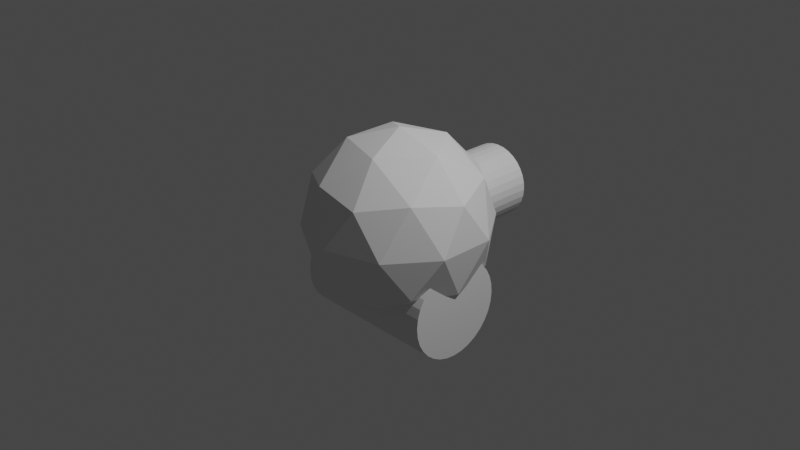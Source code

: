 # Source: enemy.blend  (saved by Blender 2.82.7; exported with 4.5.12 LTS)
import bpy
from mathutils import Matrix  # noqa: F401  (used for matrix-valued properties, if any)

bpy.ops.wm.read_factory_settings(use_empty=True)
scene = bpy.context.scene
scene.name = 'Scene'

# ---- collections
col_collection = bpy.data.collections.new('Collection'); scene.collection.children.link(col_collection)

# ---- world
world_world = bpy.data.worlds.new('World'); scene.world = world_world
world_world.use_nodes = True; world_world.node_tree.nodes.clear()
_N = world_world.node_tree.nodes; _L = world_world.node_tree.links
n0 = _N.new('ShaderNodeOutputWorld'); n0.name = 'World Output'; n0.location = (300, 300)
n1 = _N.new('ShaderNodeBackground'); n1.name = 'Background'; n1.location = (10, 300)
n1.inputs[0].default_value = (0.05088, 0.05088, 0.05088, 1.0)
_L.new(n1.outputs[0], n0.inputs[0])
n0.is_active_output = True
world_world.color = (0.05088, 0.05088, 0.05088)
world_world.use_sun_shadow = False
world_world.sun_shadow_jitter_overblur = 0.0

# ---- cameras
cam_camera = bpy.data.cameras.new('Camera')
cam_camera.clip_end = 100.0
cam_camera.ortho_scale = 7.314

# ---- lights
light_light = bpy.data.lights.new('Light', 'POINT')
light_light.transmission_factor = 0.0
light_light.energy = 1000.0
light_light.shadow_soft_size = 0.1
light_light.shadow_maximum_resolution = 0.006
light_light.use_absolute_resolution = True

# ---- meshes
me_cylinder = bpy.data.meshes.new('Cylinder')
me_cylinder.from_pydata([(-5.713e-08, 0.2489, -0.815), (0.0, 0.4, 0.815), (0.04856, 0.2441, -0.815), (0.07804, 0.3923, 0.815), (0.09525, 0.2299, -0.815), (0.1531, 0.3696, 0.815), (0.1383, 0.2069, -0.815), (0.2222, 0.3326, 0.815), (0.176, 0.176, -0.815), (0.2828, 0.2828, 0.815), (0.2069, 0.1383, -0.815), (0.3326, 0.2222, 0.815), (0.2299, 0.09525, -0.815), (0.3696, 0.1531, 0.815), (0.2441, 0.04856, -0.815), (0.3923, 0.07804, 0.815), (0.2489, 1.351e-09, -0.815), (0.4, 3.02e-08, 0.815), (0.2441, -0.04856, -0.815), (0.3923, -0.07804, 0.815), (0.2299, -0.09525, -0.815), (0.3696, -0.1531, 0.815), (0.2069, -0.1383, -0.815), (0.3326, -0.2222, 0.815), (0.176, -0.176, -0.815), (0.2828, -0.2828, 0.815), (0.1383, -0.2069, -0.815), (0.2222, -0.3326, 0.815), (0.09525, -0.2299, -0.815), (0.1531, -0.3696, 0.815), (0.04856, -0.2441, -0.815), (0.07804, -0.3923, 0.815), (-7.377e-08, -0.2489, -0.815), (-1.303e-07, -0.4, 0.815), (-0.04856, -0.2441, -0.815), (-0.07804, -0.3923, 0.815), (-0.09525, -0.2299, -0.815), (-0.1531, -0.3696, 0.815), (-0.1383, -0.2069, -0.815), (-0.2222, -0.3326, 0.815), (-0.176, -0.176, -0.815), (-0.2828, -0.2828, 0.815), (-0.2069, -0.1383, -0.815), (-0.3326, -0.2222, 0.815), (-0.2299, -0.09525, -0.815), (-0.3696, -0.1531, 0.815), (-0.2441, -0.04856, -0.815), (-0.3923, -0.07804, 0.815), (-0.2489, 2.697e-07, -0.815), (-0.4, 3.862e-07, 0.815), (-0.2441, 0.04856, -0.815), (-0.3923, 0.07804, 0.815), (-0.2299, 0.09525, -0.815), (-0.3696, 0.1531, 0.815), (-0.2069, 0.1383, -0.815), (-0.3326, 0.2222, 0.815), (-0.176, 0.176, -0.815), (-0.2828, 0.2828, 0.815), (-0.1383, 0.2069, -0.815), (-0.2222, 0.3326, 0.815), (-0.09525, 0.2299, -0.815), (-0.1531, 0.3696, 0.815), (-0.04856, 0.2441, -0.815), (-0.07804, 0.3923, 0.815), (0.0, 0.4, -0.815), (0.07804, 0.3923, -0.815), (0.1531, 0.3696, -0.815), (0.2222, 0.3326, -0.815), (0.2828, 0.2828, -0.815), (0.3326, 0.2222, -0.815), (0.3696, 0.1531, -0.815), (0.3923, 0.07804, -0.815), (0.4, 3.02e-08, -0.815), (0.3923, -0.07804, -0.815), (0.3696, -0.1531, -0.815), (0.3326, -0.2222, -0.815), (0.2828, -0.2828, -0.815), (0.2222, -0.3326, -0.815), (0.1531, -0.3696, -0.815), (0.07804, -0.3923, -0.815), (-1.303e-07, -0.4, -0.815), (-0.07804, -0.3923, -0.815), (-0.1531, -0.3696, -0.815), (-0.2222, -0.3326, -0.815), (-0.2828, -0.2828, -0.815), (-0.3326, -0.2222, -0.815), (-0.3696, -0.1531, -0.815), (-0.3923, -0.07804, -0.815), (-0.4, 3.862e-07, -0.815), (-0.3923, 0.07804, -0.815), (-0.3696, 0.1531, -0.815), (-0.3326, 0.2222, -0.815), (-0.2828, 0.2828, -0.815), (-0.2222, 0.3326, -0.815), (-0.1531, 0.3696, -0.815), (-0.07804, 0.3923, -0.815), (-1.639e-07, 0.2489, -0.3967), (0.04856, 0.2441, -0.3967), (0.09525, 0.2299, -0.3967), (0.1383, 0.2069, -0.3967), (0.176, 0.176, -0.3967), (0.2069, 0.1383, -0.3967), (0.2299, 0.09525, -0.3967), (0.2441, 0.04856, -0.3967), (0.2489, 1.351e-09, -0.3967), (0.2441, -0.04856, -0.3967), (0.2299, -0.09525, -0.3967), (0.2069, -0.1383, -0.3967), (0.176, -0.176, -0.3967), (0.1383, -0.2069, -0.3967), (0.09525, -0.2299, -0.3967), (0.04856, -0.2441, -0.3967), (-1.806e-07, -0.2489, -0.3967), (-0.04856, -0.2441, -0.3967), (-0.09525, -0.2299, -0.3967), (-0.1383, -0.2069, -0.3967), (-0.176, -0.176, -0.3967), (-0.2069, -0.1383, -0.3967), (-0.2299, -0.09525, -0.3967), (-0.2441, -0.04856, -0.3967), (-0.2489, 2.697e-07, -0.3967), (-0.2441, 0.04856, -0.3967), (-0.2299, 0.09525, -0.3967), (-0.2069, 0.1383, -0.3967), (-0.176, 0.176, -0.3967), (-0.1383, 0.2069, -0.3967), (-0.09525, 0.2299, -0.3967), (-0.04856, 0.2441, -0.3967), (-1.629e-07, 0.2489, -0.4256), (0.04856, 0.2441, -0.4256), (0.09525, 0.2299, -0.4256), (0.1383, 0.2069, -0.4256), (0.176, 0.176, -0.4256), (0.2069, 0.1383, -0.4256), (0.2299, 0.09525, -0.4256), (0.2441, 0.04856, -0.4256), (0.2489, 1.351e-09, -0.4256), (0.2441, -0.04856, -0.4256), (0.2299, -0.09525, -0.4256), (0.2069, -0.1383, -0.4256), (0.176, -0.176, -0.4256), (0.1383, -0.2069, -0.4256), (0.09525, -0.2299, -0.4256), (0.04856, -0.2441, -0.4256), (-1.796e-07, -0.2489, -0.4256), (-0.04856, -0.2441, -0.4256), (-0.09525, -0.2299, -0.4256), (-0.1383, -0.2069, -0.4256), (-0.176, -0.176, -0.4256), (-0.2069, -0.1383, -0.4256), (-0.2299, -0.09525, -0.4256), (-0.2441, -0.04856, -0.4256), (-0.2489, 2.697e-07, -0.4256), (-0.2441, 0.04856, -0.4256), (-0.2299, 0.09525, -0.4256), (-0.2069, 0.1383, -0.4256), (-0.176, 0.176, -0.4256), (-0.1383, 0.2069, -0.4256), (-0.09525, 0.2299, -0.4256), (-0.04856, 0.2441, -0.4256), (-1.718e-07, 0.2489, -0.221), (0.04856, 0.2441, -0.221), (0.09525, 0.2299, -0.221), (0.1383, 0.2069, -0.221), (0.176, 0.176, -0.221), (0.2069, 0.1383, -0.221), (0.2299, 0.09525, -0.221), (0.2441, 0.04856, -0.221), (0.2489, 1.351e-09, -0.221), (0.2441, -0.04856, -0.221), (0.2299, -0.09525, -0.221), (0.2069, -0.1383, -0.221), (0.176, -0.176, -0.221), (0.1383, -0.2069, -0.221), (0.09525, -0.2299, -0.221), (0.04856, -0.2441, -0.221), (-1.885e-07, -0.2489, -0.221), (-0.04856, -0.2441, -0.221), (-0.09525, -0.2299, -0.221), (-0.1383, -0.2069, -0.221), (-0.176, -0.176, -0.221), (-0.2069, -0.1383, -0.221), (-0.2299, -0.09525, -0.221), (-0.2441, -0.04856, -0.221), (-0.2489, 2.697e-07, -0.221), (-0.2441, 0.04856, -0.221), (-0.2299, 0.09525, -0.221), (-0.2069, 0.1383, -0.221), (-0.176, 0.176, -0.221), (-0.1383, 0.2069, -0.221), (-0.09525, 0.2299, -0.221), (-0.04856, 0.2441, -0.221), (0.0, -1.0, 0.6431), (0.7236, -0.4472, 1.169), (-0.2764, -0.4472, 1.494), (-0.8944, -0.4472, 0.6431), (-0.2764, -0.4472, -0.2075), (0.7236, -0.4472, 0.1174), (0.2764, 0.4472, 1.494), (-0.7236, 0.4472, 1.169), (-0.7236, 0.4472, 0.1174), (0.2764, 0.4472, -0.2075), (0.8944, 0.4472, 0.6431), (0.0, 1.0, 0.6431), (-0.1625, -0.8507, 1.143), (0.4253, -0.8507, 0.9521), (0.2629, -0.5257, 1.452), (0.8506, -0.5257, 0.6431), (0.4253, -0.8507, 0.3341), (-0.5257, -0.8507, 0.6431), (-0.6882, -0.5257, 1.143), (-0.1625, -0.8507, 0.1431), (-0.6882, -0.5257, 0.1431), (0.2629, -0.5257, -0.1659), (0.9511, 4.162e-08, 0.9521), (0.9511, 1.46e-08, 0.3341), (0.0, 7.182e-08, 1.643), (0.5878, 6.348e-08, 1.452), (-0.9511, 4.162e-08, 0.9521), (-0.5878, 6.348e-08, 1.452), (-0.5878, -7.251e-09, -0.1659), (-0.9511, 1.46e-08, 0.3341), (0.5878, -7.251e-09, -0.1659), (0.0, -1.56e-08, -0.3569), (0.6882, 0.5257, 1.143), (-0.2629, 0.5257, 1.452), (-0.8506, 0.5257, 0.6431), (-0.2629, 0.5257, -0.1659), (0.6882, 0.5257, 0.1431), (0.1625, 0.8507, 1.143), (0.5257, 0.8507, 0.6431), (-0.4253, 0.8507, 0.9521), (-0.4253, 0.8507, 0.3341), (0.1625, 0.8507, 0.1431), (-0.815, -0.7237, 0.1131), (0.815, -0.7237, 0.1131), (-0.815, -0.8271, 0.1233), (0.815, -0.8271, 0.1233), (-0.815, -0.9265, 0.1535), (0.815, -0.9265, 0.1535), (-0.815, -1.018, 0.2024), (0.815, -1.018, 0.2024), (-0.815, -1.098, 0.2684), (0.815, -1.098, 0.2684), (-0.815, -1.164, 0.3487), (0.815, -1.164, 0.3487), (-0.815, -1.213, 0.4403), (0.815, -1.213, 0.4403), (-0.815, -1.244, 0.5397), (0.815, -1.244, 0.5397), (-0.815, -1.254, 0.6431), (0.815, -1.254, 0.6431), (-0.815, -1.244, 0.7465), (0.815, -1.244, 0.7465), (-0.815, -1.213, 0.846), (0.815, -1.213, 0.846), (-0.815, -1.164, 0.9376), (0.815, -1.164, 0.9376), (-0.815, -1.098, 1.018), (0.815, -1.098, 1.018), (-0.815, -1.018, 1.084), (0.815, -1.018, 1.084), (-0.815, -0.9265, 1.133), (0.815, -0.9265, 1.133), (-0.815, -0.8271, 1.163), (0.815, -0.8271, 1.163), (-0.815, -0.7237, 1.173), (0.815, -0.7237, 1.173), (-0.815, -0.6203, 1.163), (0.815, -0.6203, 1.163), (-0.815, -0.5209, 1.133), (0.815, -0.5209, 1.133), (-0.815, -0.4293, 1.084), (0.815, -0.4293, 1.084), (-0.815, -0.349, 1.018), (0.815, -0.349, 1.018), (-0.815, -0.283, 0.9376), (0.815, -0.283, 0.9376), (-0.815, -0.2341, 0.846), (0.815, -0.2341, 0.846), (-0.815, -0.2039, 0.7465), (0.815, -0.2039, 0.7465), (-0.815, -0.1937, 0.6431), (0.815, -0.1937, 0.6431), (-0.815, -0.2039, 0.5397), (0.815, -0.2039, 0.5397), (-0.815, -0.2341, 0.4403), (0.815, -0.2341, 0.4403), (-0.815, -0.283, 0.3487), (0.815, -0.283, 0.3487), (-0.815, -0.349, 0.2684), (0.815, -0.349, 0.2684), (-0.815, -0.4293, 0.2024), (0.815, -0.4293, 0.2024), (-0.815, -0.5209, 0.1535), (0.815, -0.5209, 0.1535), (-0.815, -0.6203, 0.1233), (0.815, -0.6203, 0.1233)], [], [(64, 1, 3, 65), (65, 3, 5, 66), (66, 5, 7, 67), (67, 7, 9, 68), (68, 9, 11, 69), (69, 11, 13, 70), (70, 13, 15, 71), (71, 15, 17, 72), (72, 17, 19, 73), (73, 19, 21, 74), (74, 21, 23, 75), (75, 23, 25, 76), (76, 25, 27, 77), (77, 27, 29, 78), (78, 29, 31, 79), (79, 31, 33, 80), (80, 33, 35, 81), (81, 35, 37, 82), (82, 37, 39, 83), (83, 39, 41, 84), (84, 41, 43, 85), (85, 43, 45, 86), (86, 45, 47, 87), (87, 47, 49, 88), (88, 49, 51, 89), (89, 51, 53, 90), (90, 53, 55, 91), (91, 55, 57, 92), (92, 57, 59, 93), (93, 59, 61, 94), (3, 1, 63, 61, 59, 57, 55, 53, 51, 49, 47, 45, 43, 41, 39, 37, 35, 33, 31, 29, 27, 25, 23, 21, 19, 17, 15, 13, 11, 9, 7, 5), (94, 61, 63, 95), (95, 63, 1, 64), (8, 10, 101, 100), (2, 0, 64, 65), (4, 2, 65, 66), (6, 4, 66, 67), (8, 6, 67, 68), (10, 8, 68, 69), (12, 10, 69, 70), (14, 12, 70, 71), (16, 14, 71, 72), (18, 16, 72, 73), (20, 18, 73, 74), (22, 20, 74, 75), (24, 22, 75, 76), (26, 24, 76, 77), (28, 26, 77, 78), (30, 28, 78, 79), (32, 30, 79, 80), (34, 32, 80, 81), (36, 34, 81, 82), (38, 36, 82, 83), (40, 38, 83, 84), (42, 40, 84, 85), (44, 42, 85, 86), (46, 44, 86, 87), (48, 46, 87, 88), (50, 48, 88, 89), (52, 50, 89, 90), (54, 52, 90, 91), (56, 54, 91, 92), (58, 56, 92, 93), (60, 58, 93, 94), (62, 60, 94, 95), (0, 62, 95, 64), (103, 104, 136, 135), (62, 0, 96, 127), (36, 38, 115, 114), (10, 12, 102, 101), (38, 40, 116, 115), (12, 14, 103, 102), (40, 42, 117, 116), (14, 16, 104, 103), (42, 44, 118, 117), (16, 18, 105, 104), (44, 46, 119, 118), (18, 20, 106, 105), (46, 48, 120, 119), (20, 22, 107, 106), (48, 50, 121, 120), (22, 24, 108, 107), (50, 52, 122, 121), (24, 26, 109, 108), (52, 54, 123, 122), (26, 28, 110, 109), (0, 2, 97, 96), (54, 56, 124, 123), (28, 30, 111, 110), (2, 4, 98, 97), (56, 58, 125, 124), (30, 32, 112, 111), (4, 6, 99, 98), (58, 60, 126, 125), (32, 34, 113, 112), (6, 8, 100, 99), (60, 62, 127, 126), (34, 36, 114, 113), (138, 139, 171, 170), (117, 118, 150, 149), (104, 105, 137, 136), (118, 119, 151, 150), (105, 106, 138, 137), (119, 120, 152, 151), (106, 107, 139, 138), (120, 121, 153, 152), (107, 108, 140, 139), (121, 122, 154, 153), (108, 109, 141, 140), (122, 123, 155, 154), (109, 110, 142, 141), (96, 97, 129, 128), (123, 124, 156, 155), (110, 111, 143, 142), (97, 98, 130, 129), (124, 125, 157, 156), (111, 112, 144, 143), (98, 99, 131, 130), (125, 126, 158, 157), (112, 113, 145, 144), (99, 100, 132, 131), (126, 127, 159, 158), (113, 114, 146, 145), (100, 101, 133, 132), (127, 96, 128, 159), (114, 115, 147, 146), (101, 102, 134, 133), (115, 116, 148, 147), (102, 103, 135, 134), (116, 117, 149, 148), (160, 161, 162, 163, 164, 165, 166, 167, 168, 169, 170, 171, 172, 173, 174, 175, 176, 177, 178, 179, 180, 181, 182, 183, 184, 185, 186, 187, 188, 189, 190, 191), (152, 153, 185, 184), (139, 140, 172, 171), (153, 154, 186, 185), (140, 141, 173, 172), (154, 155, 187, 186), (141, 142, 174, 173), (128, 129, 161, 160), (155, 156, 188, 187), (142, 143, 175, 174), (129, 130, 162, 161), (156, 157, 189, 188), (143, 144, 176, 175), (130, 131, 163, 162), (157, 158, 190, 189), (144, 145, 177, 176), (131, 132, 164, 163), (158, 159, 191, 190), (145, 146, 178, 177), (132, 133, 165, 164), (159, 128, 160, 191), (146, 147, 179, 178), (133, 134, 166, 165), (147, 148, 180, 179), (134, 135, 167, 166), (148, 149, 181, 180), (135, 136, 168, 167), (149, 150, 182, 181), (136, 137, 169, 168), (150, 151, 183, 182), (137, 138, 170, 169), (151, 152, 184, 183), (192, 205, 204), (193, 205, 207), (192, 204, 209), (192, 209, 211), (192, 211, 208), (193, 207, 214), (194, 206, 216), (195, 210, 218), (196, 212, 220), (197, 213, 222), (193, 214, 217), (194, 216, 219), (195, 218, 221), (196, 220, 223), (197, 222, 215), (198, 224, 229), (199, 225, 231), (200, 226, 232), (201, 227, 233), (202, 228, 230), (230, 233, 203), (230, 228, 233), (228, 201, 233), (233, 232, 203), (233, 227, 232), (227, 200, 232), (232, 231, 203), (232, 226, 231), (226, 199, 231), (231, 229, 203), (231, 225, 229), (225, 198, 229), (229, 230, 203), (229, 224, 230), (224, 202, 230), (215, 228, 202), (215, 222, 228), (222, 201, 228), (223, 227, 201), (223, 220, 227), (220, 200, 227), (221, 226, 200), (221, 218, 226), (218, 199, 226), (219, 225, 199), (219, 216, 225), (216, 198, 225), (217, 224, 198), (217, 214, 224), (214, 202, 224), (222, 223, 201), (222, 213, 223), (213, 196, 223), (220, 221, 200), (220, 212, 221), (212, 195, 221), (218, 219, 199), (218, 210, 219), (210, 194, 219), (216, 217, 198), (216, 206, 217), (206, 193, 217), (214, 215, 202), (214, 207, 215), (207, 197, 215), (208, 213, 197), (208, 211, 213), (211, 196, 213), (211, 212, 196), (211, 209, 212), (209, 195, 212), (209, 210, 195), (209, 204, 210), (204, 194, 210), (207, 208, 197), (207, 205, 208), (205, 192, 208), (204, 206, 194), (204, 205, 206), (205, 193, 206), (234, 235, 237, 236), (236, 237, 239, 238), (238, 239, 241, 240), (240, 241, 243, 242), (242, 243, 245, 244), (244, 245, 247, 246), (246, 247, 249, 248), (248, 249, 251, 250), (250, 251, 253, 252), (252, 253, 255, 254), (254, 255, 257, 256), (256, 257, 259, 258), (258, 259, 261, 260), (260, 261, 263, 262), (262, 263, 265, 264), (264, 265, 267, 266), (266, 267, 269, 268), (268, 269, 271, 270), (270, 271, 273, 272), (272, 273, 275, 274), (274, 275, 277, 276), (276, 277, 279, 278), (278, 279, 281, 280), (280, 281, 283, 282), (282, 283, 285, 284), (284, 285, 287, 286), (286, 287, 289, 288), (288, 289, 291, 290), (290, 291, 293, 292), (292, 293, 295, 294), (237, 235, 297, 295, 293, 291, 289, 287, 285, 283, 281, 279, 277, 275, 273, 271, 269, 267, 265, 263, 261, 259, 257, 255, 253, 251, 249, 247, 245, 243, 241, 239), (294, 295, 297, 296), (296, 297, 235, 234), (234, 236, 238, 240, 242, 244, 246, 248, 250, 252, 254, 256, 258, 260, 262, 264, 266, 268, 270, 272, 274, 276, 278, 280, 282, 284, 286, 288, 290, 292, 294, 296)])
_uv = me_cylinder.uv_layers.new(name='UVMap')
_uv.uv.foreach_set('vector', [1.0, 0.5, 1.0, 1.0, 0.9688, 1.0, 0.9688, 0.5, 0.9688, 0.5, 0.9688, 1.0, 0.9375, 1.0, 0.9375, 0.5, 0.9375, 0.5, 0.9375, 1.0, 0.9062, 1.0, 0.9062, 0.5, 0.9062, 0.5, 0.9062, 1.0, 0.875, 1.0, 0.875, 0.5, 0.875, 0.5, 0.875, 1.0, 0.8438, 1.0, 0.8438, 0.5, 0.8438, 0.5, 0.8438, 1.0, 0.8125, 1.0, 0.8125, 0.5, 0.8125, 0.5, 0.8125, 1.0, 0.7812, 1.0, 0.7812, 0.5, 0.7812, 0.5, 0.7812, 1.0, 0.75, 1.0, 0.75, 0.5, 0.75, 0.5, 0.75, 1.0, 0.7188, 1.0, 0.7188, 0.5, 0.7188, 0.5, 0.7188, 1.0, 0.6875, 1.0, 0.6875, 0.5, 0.6875, 0.5, 0.6875, 1.0, 0.6562, 1.0, 0.6562, 0.5, 0.6562, 0.5, 0.6562, 1.0, 0.625, 1.0, 0.625, 0.5, 0.625, 0.5, 0.625, 1.0, 0.5938, 1.0, 0.5938, 0.5, 0.5938, 0.5, 0.5938, 1.0, 0.5625, 1.0, 0.5625, 0.5, 0.5625, 0.5, 0.5625, 1.0, 0.5312, 1.0, 0.5312, 0.5, 0.5312, 0.5, 0.5312, 1.0, 0.5, 1.0, 0.5, 0.5, 0.5, 0.5, 0.5, 1.0, 0.4688, 1.0, 0.4688, 0.5, 0.4688, 0.5, 0.4688, 1.0, 0.4375, 1.0, 0.4375, 0.5, 0.4375, 0.5, 0.4375, 1.0, 0.4062, 1.0, 0.4062, 0.5, 0.4062, 0.5, 0.4062, 1.0, 0.375, 1.0, 0.375, 0.5, 0.375, 0.5, 0.375, 1.0, 0.3438, 1.0, 0.3438, 0.5, 0.3438, 0.5, 0.3438, 1.0, 0.3125, 1.0, 0.3125, 0.5, 0.3125, 0.5, 0.3125, 1.0, 0.2812, 1.0, 0.2812, 0.5, 0.2812, 0.5, 0.2812, 1.0, 0.25, 1.0, 0.25, 0.5, 0.25, 0.5, 0.25, 1.0, 0.2188, 1.0, 0.2188, 0.5, 0.2188, 0.5, 0.2188, 1.0, 0.1875, 1.0, 0.1875, 0.5, 0.1875, 0.5, 0.1875, 1.0, 0.1562, 1.0, 0.1562, 0.5, 0.1562, 0.5, 0.1562, 1.0, 0.125, 1.0, 0.125, 0.5, 0.125, 0.5, 0.125, 1.0, 0.09375, 1.0, 0.09375, 0.5, 0.09375, 0.5, 0.09375, 1.0, 0.0625, 1.0, 0.0625, 0.5, 0.2968, 0.4854, 0.25, 0.49, 0.2032, 0.4854, 0.1582, 0.4717, 0.1167, 0.4496, 0.08029, 0.4197, 0.05045, 0.3833, 0.02827, 0.3418, 0.01461, 0.2968, 0.01, 0.25, 0.01461, 0.2032, 0.02827, 0.1582, 0.05045, 0.1167, 0.08029, 0.08029, 0.1167, 0.05045, 0.1582, 0.02827, 0.2032, 0.01461, 0.25, 0.01, 0.2968, 0.01461, 0.3418, 0.02827, 0.3833, 0.05045, 0.4197, 0.08029, 0.4496, 0.1167, 0.4717, 0.1582, 0.4854, 0.2032, 0.49, 0.25, 0.4854, 0.2968, 0.4717, 0.3418, 0.4496, 0.3833, 0.4197, 0.4197, 0.3833, 0.4496, 0.3418, 0.4717, 0.0625, 0.5, 0.0625, 1.0, 0.03125, 1.0, 0.03125, 0.5, 0.03125, 0.5, 0.03125, 1.0, 0.0, 1.0, 0.0, 0.5, 0.8556, 0.3556, 0.8742, 0.333, 0.8742, 0.333, 0.8556, 0.3556, 0.7791, 0.3965, 0.75, 0.3993, 0.75, 0.49, 0.7968, 0.4854, 0.8071, 0.388, 0.7791, 0.3965, 0.7968, 0.4854, 0.8418, 0.4717, 0.833, 0.3742, 0.8071, 0.388, 0.8418, 0.4717, 0.8833, 0.4496, 0.8556, 0.3556, 0.833, 0.3742, 0.8833, 0.4496, 0.9197, 0.4197, 0.8742, 0.333, 0.8556, 0.3556, 0.9197, 0.4197, 0.9496, 0.3833, 0.888, 0.3071, 0.8742, 0.333, 0.9496, 0.3833, 0.9717, 0.3418, 0.8965, 0.2791, 0.888, 0.3071, 0.9717, 0.3418, 0.9854, 0.2968, 0.8993, 0.25, 0.8965, 0.2791, 0.9854, 0.2968, 0.99, 0.25, 0.8965, 0.2209, 0.8993, 0.25, 0.99, 0.25, 0.9854, 0.2032, 0.888, 0.1929, 0.8965, 0.2209, 0.9854, 0.2032, 0.9717, 0.1582, 0.8742, 0.167, 0.888, 0.1929, 0.9717, 0.1582, 0.9496, 0.1167, 0.8556, 0.1444, 0.8742, 0.167, 0.9496, 0.1167, 0.9197, 0.08029, 0.833, 0.1258, 0.8556, 0.1444, 0.9197, 0.08029, 0.8833, 0.05045, 0.8071, 0.112, 0.833, 0.1258, 0.8833, 0.05045, 0.8418, 0.02827, 0.7791, 0.1035, 0.8071, 0.112, 0.8418, 0.02827, 0.7968, 0.01461, 0.75, 0.1007, 0.7791, 0.1035, 0.7968, 0.01461, 0.75, 0.01, 0.7209, 0.1035, 0.75, 0.1007, 0.75, 0.01, 0.7032, 0.01461, 0.6929, 0.112, 0.7209, 0.1035, 0.7032, 0.01461, 0.6582, 0.02827, 0.667, 0.1258, 0.6929, 0.112, 0.6582, 0.02827, 0.6167, 0.05045, 0.6444, 0.1444, 0.667, 0.1258, 0.6167, 0.05045, 0.5803, 0.08029, 0.6258, 0.167, 0.6444, 0.1444, 0.5803, 0.08029, 0.5504, 0.1167, 0.612, 0.1929, 0.6258, 0.167, 0.5504, 0.1167, 0.5283, 0.1582, 0.6035, 0.2209, 0.612, 0.1929, 0.5283, 0.1582, 0.5146, 0.2032, 0.6007, 0.25, 0.6035, 0.2209, 0.5146, 0.2032, 0.51, 0.25, 0.6035, 0.2791, 0.6007, 0.25, 0.51, 0.25, 0.5146, 0.2968, 0.612, 0.3071, 0.6035, 0.2791, 0.5146, 0.2968, 0.5283, 0.3418, 0.6258, 0.333, 0.612, 0.3071, 0.5283, 0.3418, 0.5504, 0.3833, 0.6444, 0.3556, 0.6258, 0.333, 0.5504, 0.3833, 0.5803, 0.4197, 0.667, 0.3742, 0.6444, 0.3556, 0.5803, 0.4197, 0.6167, 0.4496, 0.6929, 0.388, 0.667, 0.3742, 0.6167, 0.4496, 0.6582, 0.4717, 0.7209, 0.3965, 0.6929, 0.388, 0.6582, 0.4717, 0.7032, 0.4854, 0.75, 0.3993, 0.7209, 0.3965, 0.7032, 0.4854, 0.75, 0.49, 0.8965, 0.2791, 0.8993, 0.25, 0.8993, 0.25, 0.8965, 0.2791, 0.7209, 0.3965, 0.75, 0.3993, 0.75, 0.3993, 0.7209, 0.3965, 0.6929, 0.112, 0.667, 0.1258, 0.667, 0.1258, 0.6929, 0.112, 0.8742, 0.333, 0.888, 0.3071, 0.888, 0.3071, 0.8742, 0.333, 0.667, 0.1258, 0.6444, 0.1444, 0.6444, 0.1444, 0.667, 0.1258, 0.888, 0.3071, 0.8965, 0.2791, 0.8965, 0.2791, 0.888, 0.3071, 0.6444, 0.1444, 0.6258, 0.167, 0.6258, 0.167, 0.6444, 0.1444, 0.8965, 0.2791, 0.8993, 0.25, 0.8993, 0.25, 0.8965, 0.2791, 0.6258, 0.167, 0.612, 0.1929, 0.612, 0.1929, 0.6258, 0.167, 0.8993, 0.25, 0.8965, 0.2209, 0.8965, 0.2209, 0.8993, 0.25, 0.612, 0.1929, 0.6035, 0.2209, 0.6035, 0.2209, 0.612, 0.1929, 0.8965, 0.2209, 0.888, 0.1929, 0.888, 0.1929, 0.8965, 0.2209, 0.6035, 0.2209, 0.6007, 0.25, 0.6007, 0.25, 0.6035, 0.2209, 0.888, 0.1929, 0.8742, 0.167, 0.8742, 0.167, 0.888, 0.1929, 0.6007, 0.25, 0.6035, 0.2791, 0.6035, 0.2791, 0.6007, 0.25, 0.8742, 0.167, 0.8556, 0.1444, 0.8556, 0.1444, 0.8742, 0.167, 0.6035, 0.2791, 0.612, 0.3071, 0.612, 0.3071, 0.6035, 0.2791, 0.8556, 0.1444, 0.833, 0.1258, 0.833, 0.1258, 0.8556, 0.1444, 0.612, 0.3071, 0.6258, 0.333, 0.6258, 0.333, 0.612, 0.3071, 0.833, 0.1258, 0.8071, 0.112, 0.8071, 0.112, 0.833, 0.1258, 0.75, 0.3993, 0.7791, 0.3965, 0.7791, 0.3965, 0.75, 0.3993, 0.6258, 0.333, 0.6444, 0.3556, 0.6444, 0.3556, 0.6258, 0.333, 0.8071, 0.112, 0.7791, 0.1035, 0.7791, 0.1035, 0.8071, 0.112, 0.7791, 0.3965, 0.8071, 0.388, 0.8071, 0.388, 0.7791, 0.3965, 0.6444, 0.3556, 0.667, 0.3742, 0.667, 0.3742, 0.6444, 0.3556, 0.7791, 0.1035, 0.75, 0.1007, 0.75, 0.1007, 0.7791, 0.1035, 0.8071, 0.388, 0.833, 0.3742, 0.833, 0.3742, 0.8071, 0.388, 0.667, 0.3742, 0.6929, 0.388, 0.6929, 0.388, 0.667, 0.3742, 0.75, 0.1007, 0.7209, 0.1035, 0.7209, 0.1035, 0.75, 0.1007, 0.833, 0.3742, 0.8556, 0.3556, 0.8556, 0.3556, 0.833, 0.3742, 0.6929, 0.388, 0.7209, 0.3965, 0.7209, 0.3965, 0.6929, 0.388, 0.7209, 0.1035, 0.6929, 0.112, 0.6929, 0.112, 0.7209, 0.1035, 0.888, 0.1929, 0.8742, 0.167, 0.8742, 0.167, 0.888, 0.1929, 0.6258, 0.167, 0.612, 0.1929, 0.612, 0.1929, 0.6258, 0.167, 0.8993, 0.25, 0.8965, 0.2209, 0.8965, 0.2209, 0.8993, 0.25, 0.612, 0.1929, 0.6035, 0.2209, 0.6035, 0.2209, 0.612, 0.1929, 0.8965, 0.2209, 0.888, 0.1929, 0.888, 0.1929, 0.8965, 0.2209, 0.6035, 0.2209, 0.6007, 0.25, 0.6007, 0.25, 0.6035, 0.2209, 0.888, 0.1929, 0.8742, 0.167, 0.8742, 0.167, 0.888, 0.1929, 0.6007, 0.25, 0.6035, 0.2791, 0.6035, 0.2791, 0.6007, 0.25, 0.8742, 0.167, 0.8556, 0.1444, 0.8556, 0.1444, 0.8742, 0.167, 0.6035, 0.2791, 0.612, 0.3071, 0.612, 0.3071, 0.6035, 0.2791, 0.8556, 0.1444, 0.833, 0.1258, 0.833, 0.1258, 0.8556, 0.1444, 0.612, 0.3071, 0.6258, 0.333, 0.6258, 0.333, 0.612, 0.3071, 0.833, 0.1258, 0.8071, 0.112, 0.8071, 0.112, 0.833, 0.1258, 0.75, 0.3993, 0.7791, 0.3965, 0.7791, 0.3965, 0.75, 0.3993, 0.6258, 0.333, 0.6444, 0.3556, 0.6444, 0.3556, 0.6258, 0.333, 0.8071, 0.112, 0.7791, 0.1035, 0.7791, 0.1035, 0.8071, 0.112, 0.7791, 0.3965, 0.8071, 0.388, 0.8071, 0.388, 0.7791, 0.3965, 0.6444, 0.3556, 0.667, 0.3742, 0.667, 0.3742, 0.6444, 0.3556, 0.7791, 0.1035, 0.75, 0.1007, 0.75, 0.1007, 0.7791, 0.1035, 0.8071, 0.388, 0.833, 0.3742, 0.833, 0.3742, 0.8071, 0.388, 0.667, 0.3742, 0.6929, 0.388, 0.6929, 0.388, 0.667, 0.3742, 0.75, 0.1007, 0.7209, 0.1035, 0.7209, 0.1035, 0.75, 0.1007, 0.833, 0.3742, 0.8556, 0.3556, 0.8556, 0.3556, 0.833, 0.3742, 0.6929, 0.388, 0.7209, 0.3965, 0.7209, 0.3965, 0.6929, 0.388, 0.7209, 0.1035, 0.6929, 0.112, 0.6929, 0.112, 0.7209, 0.1035, 0.8556, 0.3556, 0.8742, 0.333, 0.8742, 0.333, 0.8556, 0.3556, 0.7209, 0.3965, 0.75, 0.3993, 0.75, 0.3993, 0.7209, 0.3965, 0.6929, 0.112, 0.667, 0.1258, 0.667, 0.1258, 0.6929, 0.112, 0.8742, 0.333, 0.888, 0.3071, 0.888, 0.3071, 0.8742, 0.333, 0.667, 0.1258, 0.6444, 0.1444, 0.6444, 0.1444, 0.667, 0.1258, 0.888, 0.3071, 0.8965, 0.2791, 0.8965, 0.2791, 0.888, 0.3071, 0.6444, 0.1444, 0.6258, 0.167, 0.6258, 0.167, 0.6444, 0.1444, 0.75, 0.3993, 0.7791, 0.3965, 0.8071, 0.388, 0.833, 0.3742, 0.8556, 0.3556, 0.8742, 0.333, 0.888, 0.3071, 0.8965, 0.2791, 0.8993, 0.25, 0.8965, 0.2209, 0.888, 0.1929, 0.8742, 0.167, 0.8556, 0.1444, 0.833, 0.1258, 0.8071, 0.112, 0.7791, 0.1035, 0.75, 0.1007, 0.7209, 0.1035, 0.6929, 0.112, 0.667, 0.1258, 0.6444, 0.1444, 0.6258, 0.167, 0.612, 0.1929, 0.6035, 0.2209, 0.6007, 0.25, 0.6035, 0.2791, 0.612, 0.3071, 0.6258, 0.333, 0.6444, 0.3556, 0.667, 0.3742, 0.6929, 0.388, 0.7209, 0.3965, 0.6007, 0.25, 0.6035, 0.2791, 0.6035, 0.2791, 0.6007, 0.25, 0.8742, 0.167, 0.8556, 0.1444, 0.8556, 0.1444, 0.8742, 0.167, 0.6035, 0.2791, 0.612, 0.3071, 0.612, 0.3071, 0.6035, 0.2791, 0.8556, 0.1444, 0.833, 0.1258, 0.833, 0.1258, 0.8556, 0.1444, 0.612, 0.3071, 0.6258, 0.333, 0.6258, 0.333, 0.612, 0.3071, 0.833, 0.1258, 0.8071, 0.112, 0.8071, 0.112, 0.833, 0.1258, 0.75, 0.3993, 0.7791, 0.3965, 0.7791, 0.3965, 0.75, 0.3993, 0.6258, 0.333, 0.6444, 0.3556, 0.6444, 0.3556, 0.6258, 0.333, 0.8071, 0.112, 0.7791, 0.1035, 0.7791, 0.1035, 0.8071, 0.112, 0.7791, 0.3965, 0.8071, 0.388, 0.8071, 0.388, 0.7791, 0.3965, 0.6444, 0.3556, 0.667, 0.3742, 0.667, 0.3742, 0.6444, 0.3556, 0.7791, 0.1035, 0.75, 0.1007, 0.75, 0.1007, 0.7791, 0.1035, 0.8071, 0.388, 0.833, 0.3742, 0.833, 0.3742, 0.8071, 0.388, 0.667, 0.3742, 0.6929, 0.388, 0.6929, 0.388, 0.667, 0.3742, 0.75, 0.1007, 0.7209, 0.1035, 0.7209, 0.1035, 0.75, 0.1007, 0.833, 0.3742, 0.8556, 0.3556, 0.8556, 0.3556, 0.833, 0.3742, 0.6929, 0.388, 0.7209, 0.3965, 0.7209, 0.3965, 0.6929, 0.388, 0.7209, 0.1035, 0.6929, 0.112, 0.6929, 0.112, 0.7209, 0.1035, 0.8556, 0.3556, 0.8742, 0.333, 0.8742, 0.333, 0.8556, 0.3556, 0.7209, 0.3965, 0.75, 0.3993, 0.75, 0.3993, 0.7209, 0.3965, 0.6929, 0.112, 0.667, 0.1258, 0.667, 0.1258, 0.6929, 0.112, 0.8742, 0.333, 0.888, 0.3071, 0.888, 0.3071, 0.8742, 0.333, 0.667, 0.1258, 0.6444, 0.1444, 0.6444, 0.1444, 0.667, 0.1258, 0.888, 0.3071, 0.8965, 0.2791, 0.8965, 0.2791, 0.888, 0.3071, 0.6444, 0.1444, 0.6258, 0.167, 0.6258, 0.167, 0.6444, 0.1444, 0.8965, 0.2791, 0.8993, 0.25, 0.8993, 0.25, 0.8965, 0.2791, 0.6258, 0.167, 0.612, 0.1929, 0.612, 0.1929, 0.6258, 0.167, 0.8993, 0.25, 0.8965, 0.2209, 0.8965, 0.2209, 0.8993, 0.25, 0.612, 0.1929, 0.6035, 0.2209, 0.6035, 0.2209, 0.612, 0.1929, 0.8965, 0.2209, 0.888, 0.1929, 0.888, 0.1929, 0.8965, 0.2209, 0.6035, 0.2209, 0.6007, 0.25, 0.6007, 0.25, 0.6035, 0.2209, 0.8182, 0.0, 0.7727, 0.07873, 0.8636, 0.07873, 0.7273, 0.1575, 0.6818, 0.07873, 0.6364, 0.1575, 0.09091, 0.0, 0.04545, 0.07873, 0.1364, 0.07873, 0.2727, 0.0, 0.2273, 0.07873, 0.3182, 0.07873, 0.4545, 0.0, 0.4091, 0.07873, 0.5, 0.07873, 0.7273, 0.1575, 0.6364, 0.1575, 0.6818, 0.2362, 0.9091, 0.1575, 0.8182, 0.1575, 0.8636, 0.2362, 0.1818, 0.1575, 0.09091, 0.1575, 0.1364, 0.2362, 0.3636, 0.1575, 0.2727, 0.1575, 0.3182, 0.2362, 0.5455, 0.1575, 0.4545, 0.1575, 0.5, 0.2362, 0.7273, 0.1575, 0.6818, 0.2362, 0.7727, 0.2362, 0.9091, 0.1575, 0.8636, 0.2362, 0.9545, 0.2362, 0.1818, 0.1575, 0.1364, 0.2362, 0.2273, 0.2362, 0.3636, 0.1575, 0.3182, 0.2362, 0.4091, 0.2362, 0.5455, 0.1575, 0.5, 0.2362, 0.5909, 0.2362, 0.8182, 0.3149, 0.7273, 0.3149, 0.7727, 0.3937, 1.0, 0.3149, 0.9091, 0.3149, 0.9545, 0.3937, 0.2727, 0.3149, 0.1818, 0.3149, 0.2273, 0.3937, 0.4545, 0.3149, 0.3636, 0.3149, 0.4091, 0.3937, 0.6364, 0.3149, 0.5455, 0.3149, 0.5909, 0.3937, 0.5909, 0.3937, 0.5, 0.3937, 0.5455, 0.4724, 0.5909, 0.3937, 0.5455, 0.3149, 0.5, 0.3937, 0.5455, 0.3149, 0.4545, 0.3149, 0.5, 0.3937, 0.4091, 0.3937, 0.3182, 0.3937, 0.3636, 0.4724, 0.4091, 0.3937, 0.3636, 0.3149, 0.3182, 0.3937, 0.3636, 0.3149, 0.2727, 0.3149, 0.3182, 0.3937, 0.2273, 0.3937, 0.1364, 0.3937, 0.1818, 0.4724, 0.2273, 0.3937, 0.1818, 0.3149, 0.1364, 0.3937, 0.1818, 0.3149, 0.09091, 0.3149, 0.1364, 0.3937, 0.9545, 0.3937, 0.8636, 0.3937, 0.9091, 0.4724, 0.9545, 0.3937, 0.9091, 0.3149, 0.8636, 0.3937, 0.9091, 0.3149, 0.8182, 0.3149, 0.8636, 0.3937, 0.7727, 0.3937, 0.6818, 0.3937, 0.7273, 0.4724, 0.7727, 0.3937, 0.7273, 0.3149, 0.6818, 0.3937, 0.7273, 0.3149, 0.6364, 0.3149, 0.6818, 0.3937, 0.5909, 0.2362, 0.5455, 0.3149, 0.6364, 0.3149, 0.5909, 0.2362, 0.5, 0.2362, 0.5455, 0.3149, 0.5, 0.2362, 0.4545, 0.3149, 0.5455, 0.3149, 0.4091, 0.2362, 0.3636, 0.3149, 0.4545, 0.3149, 0.4091, 0.2362, 0.3182, 0.2362, 0.3636, 0.3149, 0.3182, 0.2362, 0.2727, 0.3149, 0.3636, 0.3149, 0.2273, 0.2362, 0.1818, 0.3149, 0.2727, 0.3149, 0.2273, 0.2362, 0.1364, 0.2362, 0.1818, 0.3149, 0.1364, 0.2362, 0.09091, 0.3149, 0.1818, 0.3149, 0.9545, 0.2362, 0.9091, 0.3149, 1.0, 0.3149, 0.9545, 0.2362, 0.8636, 0.2362, 0.9091, 0.3149, 0.8636, 0.2362, 0.8182, 0.3149, 0.9091, 0.3149, 0.7727, 0.2362, 0.7273, 0.3149, 0.8182, 0.3149, 0.7727, 0.2362, 0.6818, 0.2362, 0.7273, 0.3149, 0.6818, 0.2362, 0.6364, 0.3149, 0.7273, 0.3149, 0.5, 0.2362, 0.4091, 0.2362, 0.4545, 0.3149, 0.5, 0.2362, 0.4545, 0.1575, 0.4091, 0.2362, 0.4545, 0.1575, 0.3636, 0.1575, 0.4091, 0.2362, 0.3182, 0.2362, 0.2273, 0.2362, 0.2727, 0.3149, 0.3182, 0.2362, 0.2727, 0.1575, 0.2273, 0.2362, 0.2727, 0.1575, 0.1818, 0.1575, 0.2273, 0.2362, 0.1364, 0.2362, 0.04545, 0.2362, 0.09091, 0.3149, 0.1364, 0.2362, 0.09091, 0.1575, 0.04545, 0.2362, 0.09091, 0.1575, 0.0, 0.1575, 0.04545, 0.2362, 0.8636, 0.2362, 0.7727, 0.2362, 0.8182, 0.3149, 0.8636, 0.2362, 0.8182, 0.1575, 0.7727, 0.2362, 0.8182, 0.1575, 0.7273, 0.1575, 0.7727, 0.2362, 0.6818, 0.2362, 0.5909, 0.2362, 0.6364, 0.3149, 0.6818, 0.2362, 0.6364, 0.1575, 0.5909, 0.2362, 0.6364, 0.1575, 0.5455, 0.1575, 0.5909, 0.2362, 0.5, 0.07873, 0.4545, 0.1575, 0.5455, 0.1575, 0.5, 0.07873, 0.4091, 0.07873, 0.4545, 0.1575, 0.4091, 0.07873, 0.3636, 0.1575, 0.4545, 0.1575, 0.3182, 0.07873, 0.2727, 0.1575, 0.3636, 0.1575, 0.3182, 0.07873, 0.2273, 0.07873, 0.2727, 0.1575, 0.2273, 0.07873, 0.1818, 0.1575, 0.2727, 0.1575, 0.1364, 0.07873, 0.09091, 0.1575, 0.1818, 0.1575, 0.1364, 0.07873, 0.04545, 0.07873, 0.09091, 0.1575, 0.04545, 0.07873, 0.0, 0.1575, 0.09091, 0.1575, 0.6364, 0.1575, 0.5909, 0.07873, 0.5455, 0.1575, 0.6364, 0.1575, 0.6818, 0.07873, 0.5909, 0.07873, 0.6818, 0.07873, 0.6364, 0.0, 0.5909, 0.07873, 0.8636, 0.07873, 0.8182, 0.1575, 0.9091, 0.1575, 0.8636, 0.07873, 0.7727, 0.07873, 0.8182, 0.1575, 0.7727, 0.07873, 0.7273, 0.1575, 0.8182, 0.1575, 1.0, 0.5, 1.0, 1.0, 0.9688, 1.0, 0.9688, 0.5, 0.9688, 0.5, 0.9688, 1.0, 0.9375, 1.0, 0.9375, 0.5, 0.9375, 0.5, 0.9375, 1.0, 0.9062, 1.0, 0.9062, 0.5, 0.9062, 0.5, 0.9062, 1.0, 0.875, 1.0, 0.875, 0.5, 0.875, 0.5, 0.875, 1.0, 0.8438, 1.0, 0.8438, 0.5, 0.8438, 0.5, 0.8438, 1.0, 0.8125, 1.0, 0.8125, 0.5, 0.8125, 0.5, 0.8125, 1.0, 0.7812, 1.0, 0.7812, 0.5, 0.7812, 0.5, 0.7812, 1.0, 0.75, 1.0, 0.75, 0.5, 0.75, 0.5, 0.75, 1.0, 0.7188, 1.0, 0.7188, 0.5, 0.7188, 0.5, 0.7188, 1.0, 0.6875, 1.0, 0.6875, 0.5, 0.6875, 0.5, 0.6875, 1.0, 0.6562, 1.0, 0.6562, 0.5, 0.6562, 0.5, 0.6562, 1.0, 0.625, 1.0, 0.625, 0.5, 0.625, 0.5, 0.625, 1.0, 0.5938, 1.0, 0.5938, 0.5, 0.5938, 0.5, 0.5938, 1.0, 0.5625, 1.0, 0.5625, 0.5, 0.5625, 0.5, 0.5625, 1.0, 0.5312, 1.0, 0.5312, 0.5, 0.5312, 0.5, 0.5312, 1.0, 0.5, 1.0, 0.5, 0.5, 0.5, 0.5, 0.5, 1.0, 0.4688, 1.0, 0.4688, 0.5, 0.4688, 0.5, 0.4688, 1.0, 0.4375, 1.0, 0.4375, 0.5, 0.4375, 0.5, 0.4375, 1.0, 0.4062, 1.0, 0.4062, 0.5, 0.4062, 0.5, 0.4062, 1.0, 0.375, 1.0, 0.375, 0.5, 0.375, 0.5, 0.375, 1.0, 0.3438, 1.0, 0.3438, 0.5, 0.3438, 0.5, 0.3438, 1.0, 0.3125, 1.0, 0.3125, 0.5, 0.3125, 0.5, 0.3125, 1.0, 0.2812, 1.0, 0.2812, 0.5, 0.2812, 0.5, 0.2812, 1.0, 0.25, 1.0, 0.25, 0.5, 0.25, 0.5, 0.25, 1.0, 0.2188, 1.0, 0.2188, 0.5, 0.2188, 0.5, 0.2188, 1.0, 0.1875, 1.0, 0.1875, 0.5, 0.1875, 0.5, 0.1875, 1.0, 0.1562, 1.0, 0.1562, 0.5, 0.1562, 0.5, 0.1562, 1.0, 0.125, 1.0, 0.125, 0.5, 0.125, 0.5, 0.125, 1.0, 0.09375, 1.0, 0.09375, 0.5, 0.09375, 0.5, 0.09375, 1.0, 0.0625, 1.0, 0.0625, 0.5, 0.2968, 0.4854, 0.25, 0.49, 0.2032, 0.4854, 0.1582, 0.4717, 0.1167, 0.4496, 0.08029, 0.4197, 0.05045, 0.3833, 0.02827, 0.3418, 0.01461, 0.2968, 0.01, 0.25, 0.01461, 0.2032, 0.02827, 0.1582, 0.05045, 0.1167, 0.08029, 0.08029, 0.1167, 0.05045, 0.1582, 0.02827, 0.2032, 0.01461, 0.25, 0.01, 0.2968, 0.01461, 0.3418, 0.02827, 0.3833, 0.05045, 0.4197, 0.08029, 0.4496, 0.1167, 0.4717, 0.1582, 0.4854, 0.2032, 0.49, 0.25, 0.4854, 0.2968, 0.4717, 0.3418, 0.4496, 0.3833, 0.4197, 0.4197, 0.3833, 0.4496, 0.3418, 0.4717, 0.0625, 0.5, 0.0625, 1.0, 0.03125, 1.0, 0.03125, 0.5, 0.03125, 0.5, 0.03125, 1.0, 0.0, 1.0, 0.0, 0.5, 0.75, 0.49, 0.7968, 0.4854, 0.8418, 0.4717, 0.8833, 0.4496, 0.9197, 0.4197, 0.9496, 0.3833, 0.9717, 0.3418, 0.9854, 0.2968, 0.99, 0.25, 0.9854, 0.2032, 0.9717, 0.1582, 0.9496, 0.1167, 0.9197, 0.08029, 0.8833, 0.05045, 0.8418, 0.02827, 0.7968, 0.01461, 0.75, 0.01, 0.7032, 0.01461, 0.6582, 0.02827, 0.6167, 0.05045, 0.5803, 0.08029, 0.5504, 0.1167, 0.5283, 0.1582, 0.5146, 0.2032, 0.51, 0.25, 0.5146, 0.2968, 0.5283, 0.3418, 0.5504, 0.3833, 0.5803, 0.4197, 0.6167, 0.4496, 0.6582, 0.4717, 0.7032, 0.4854])
me_cylinder.use_remesh_fix_poles = True
me_cylinder.use_remesh_preserve_attributes = False
me_cylinder.use_mirror_vertex_groups = False
me_cylinder.update()

# ---- objects
ob_light = bpy.data.objects.new('Light', light_light)
ob_camera = bpy.data.objects.new('Camera', cam_camera)
ob_cylinder = bpy.data.objects.new('Cylinder', me_cylinder)

# ---- transforms, parenting, visibility, modifiers, constraints
ob_light.location = (4.076, 1.005, 5.904)
ob_light.rotation_euler = (0.6503, 0.05522, 1.866)
ob_light.lock_rotations_4d = False
ob_light.empty_display_type = 'ARROWS'
ob_light.color = (0.0, 0.0, 0.0, 0.0)
ob_light.lineart.crease_threshold = 0.0
ob_camera.location = (7.359, -6.926, 4.958)
ob_camera.rotation_euler = (1.109, 0.0, 0.8149)
ob_camera.lock_rotations_4d = False
ob_camera.empty_display_type = 'ARROWS'
ob_camera.color = (0.0, 0.0, 0.0, 0.0)
ob_camera.display_type = 'WIRE'
ob_camera.lineart.crease_threshold = 0.0
ob_cylinder.location = (0.0, 0.6431, 0.0)
ob_cylinder.rotation_euler = (1.571, 0.0, 0.0)
ob_cylinder.lineart.crease_threshold = 0.0

# ---- collection membership
col_collection.objects.link(ob_light)
col_collection.objects.link(ob_camera)
col_collection.objects.link(ob_cylinder)

# ---- scene / render settings (as saved in the file)
scene.camera = ob_camera
scene.frame_start = 1; scene.frame_end = 250; scene.frame_set(1)
scene.render.engine = 'BLENDER_EEVEE_NEXT'
scene.cycles.use_denoising = False
scene.cycles.samples = 128
scene.cycles.sampling_pattern = 'TABULATED_SOBOL'
scene.cycles.use_adaptive_sampling = False
scene.cycles.use_light_tree = False
scene.view_settings.view_transform = 'Filmic'
bpy.context.view_layer.update()
